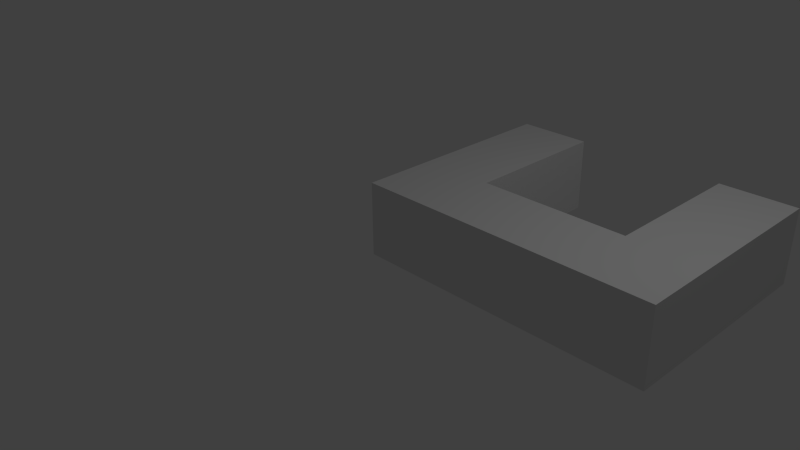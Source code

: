 # Source: uw.blend  (saved by Blender 2.64.0; exported with 4.5.12 LTS)
import bpy
from mathutils import Matrix  # noqa: F401  (used for matrix-valued properties, if any)

bpy.ops.wm.read_factory_settings(use_empty=True)
scene = bpy.context.scene
scene.name = 'Scene'

# ---- collections
col_collection_1 = bpy.data.collections.new('Collection 1'); scene.collection.children.link(col_collection_1)

# ---- materials (node trees are filled in below, after node groups)
mat_material = bpy.data.materials.new('Material')
mat_material.alpha_threshold = 0.0
mat_material.use_transparent_shadow = False
mat_material.roughness = 0.5
mat_material.line_color = (0.0, 0.0, 0.0, 1.0)

# ---- material node trees

# ---- world
world_world = bpy.data.worlds.new('World'); scene.world = world_world
world_world.color = (0.05088, 0.05088, 0.05088)
world_world.use_sun_shadow = False
world_world.sun_shadow_jitter_overblur = 0.0
world_world.cycles.sampling_method = 'MANUAL'
world_world.cycles.sample_map_resolution = 256

# ---- cameras
cam_camera = bpy.data.cameras.new('Camera')
cam_camera.clip_end = 100.0
cam_camera.lens = 35.0
cam_camera.sensor_width = 32.0
cam_camera.sensor_height = 18.0
cam_camera.ortho_scale = 7.314
cam_camera.dof.focus_distance = 0.0
cam_camera.dof.aperture_fstop = 128.0

# ---- lights
light_lamp = bpy.data.lights.new('Lamp', 'POINT')
light_lamp.transmission_factor = 0.0
light_lamp.cutoff_distance = 30.0
light_lamp.energy = 100.0
light_lamp.shadow_buffer_clip_start = 1.001
light_lamp.shadow_soft_size = 1.0
light_lamp.shadow_maximum_resolution = 0.006
light_lamp.use_absolute_resolution = True
light_lamp.cycles.use_multiple_importance_sampling = False

# ---- meshes
me_cube = bpy.data.meshes.new('Cube')
me_cube.from_pydata([(1.0, 1.0, -1.192e-07), (1.0, 8.922e-06, -1.192e-07), (3.41e-05, 9.041e-06, -1.192e-07), (3.434e-05, 1.0, -1.192e-07), (1.0, 1.0, 1.0), (1.0, 8.683e-06, 1.0), (3.41e-05, 9.16e-06, 1.0), (3.434e-05, 1.0, 1.0), (1.0, 1.0, -1.192e-07), (1.0, 8.922e-06, -1.192e-07), (1.0, 1.0, 1.0), (1.0, 8.683e-06, 1.0), (2.0, 1.0, -8.941e-08), (2.0, 8.683e-06, -8.941e-08), (2.0, 1.0, 1.0), (2.0, 8.445e-06, 1.0), (1.0, 2.0, 5.96e-08), (3.458e-05, 2.0, 5.96e-08), (1.0, 2.0, 1.0), (3.458e-05, 2.0, 1.0), (3.0, 1.0, -2.98e-08), (3.0, 8.445e-06, -2.98e-08), (3.0, 1.0, 1.0), (3.0, 8.206e-06, 1.0), (4.0, 1.0, -1.788e-07), (4.0, 7.968e-06, -1.788e-07), (4.0, 1.0, 1.0), (4.0, 7.73e-06, 1.0), (3.0, 2.0, 1.788e-07), (3.0, 2.0, 1.0), (4.0, 2.0, 2.98e-08), (4.0, 2.0, 1.0), (3.0, 3.0, 3.576e-07), (3.0, 3.0, 1.0), (4.0, 3.0, 2.086e-07), (4.0, 3.0, 1.0), (1.0, 3.0, 2.384e-07), (3.494e-05, 3.0, 2.384e-07), (1.0, 3.0, 1.0), (3.482e-05, 3.0, 1.0)], [], [(0, 1, 2, 3), (4, 7, 6, 5), (0, 4, 10, 8), (1, 5, 6, 2), (2, 6, 7, 3), (16, 18, 4, 0), (8, 10, 14, 12), (8, 9, 1, 0), (9, 11, 5, 1), (4, 5, 11, 10), (12, 14, 22, 20), (13, 15, 11, 9), (10, 11, 15, 14), (12, 13, 9, 8), (16, 17, 37, 36), (3, 7, 19, 17), (0, 3, 17, 16), (18, 19, 7, 4), (22, 23, 27, 26), (21, 23, 15, 13), (14, 15, 23, 22), (20, 21, 13, 12), (24, 26, 27, 25), (24, 25, 21, 20), (28, 30, 24, 20), (25, 27, 23, 21), (35, 33, 29, 31), (20, 22, 29, 28), (30, 31, 26, 24), (31, 29, 22, 26), (32, 33, 35, 34), (32, 34, 30, 28), (28, 29, 33, 32), (34, 35, 31, 30), (38, 36, 37, 39), (36, 38, 18, 16), (17, 19, 39, 37), (38, 39, 19, 18)])
me_cube.materials.append(mat_material)
me_cube.use_remesh_preserve_volume = False
me_cube.use_remesh_preserve_attributes = False
me_cube.use_mirror_vertex_groups = False
me_cube.update()

# ---- objects
ob_cube = bpy.data.objects.new('Cube', me_cube)
ob_lamp = bpy.data.objects.new('Lamp', light_lamp)
ob_camera = bpy.data.objects.new('Camera', cam_camera)

# ---- transforms, parenting, visibility, modifiers, constraints
ob_cube.location = (0.0, 0.0, 0.0)
ob_cube.lock_rotations_4d = False
ob_cube.empty_display_type = 'ARROWS'
ob_cube.lineart.crease_threshold = 0.0
_m = ob_cube.modifiers.new('EdgeSplit', 'EDGE_SPLIT')
ob_lamp.location = (4.076, 1.005, 5.904)
ob_lamp.rotation_euler = (0.6503, 0.05522, 1.866)
ob_lamp.lock_rotations_4d = False
ob_lamp.empty_display_type = 'ARROWS'
ob_lamp.color = (0.0, 0.0, 0.0, 0.0)
ob_lamp.lineart.crease_threshold = 0.0
ob_camera.location = (7.481, -6.508, 5.344)
ob_camera.rotation_euler = (1.109, 0.01082, 0.8149)
ob_camera.lock_rotations_4d = False
ob_camera.empty_display_type = 'ARROWS'
ob_camera.color = (0.0, 0.0, 0.0, 0.0)
ob_camera.display_type = 'WIRE'
ob_camera.lineart.crease_threshold = 0.0

# ---- collection membership
col_collection_1.objects.link(ob_cube)
col_collection_1.objects.link(ob_lamp)
col_collection_1.objects.link(ob_camera)

# ---- scene / render settings (as saved in the file)
scene.camera = ob_camera
scene.frame_start = 1; scene.frame_end = 250; scene.frame_set(0)
scene.render.engine = 'BLENDER_EEVEE_NEXT'
scene.render.image_settings.color_mode = 'RGB'
scene.render.image_settings.compression = 90
scene.render.resolution_percentage = 50
scene.render.dither_intensity = 0.0
scene.render.bake_margin = 2
scene.render.bake_bias = 0.0
scene.cycles.use_denoising = False
scene.cycles.samples = 10
scene.cycles.sampling_pattern = 'TABULATED_SOBOL'
scene.cycles.light_sampling_threshold = 0.0
scene.cycles.use_adaptive_sampling = False
scene.cycles.use_light_tree = False
scene.cycles.blur_glossy = 0.0
scene.cycles.volume_bounces = 1
scene.cycles.pixel_filter_type = 'GAUSSIAN'
scene.cycles.sample_clamp_indirect = 0.0
scene.view_settings.view_transform = 'Standard'
bpy.context.view_layer.update()
